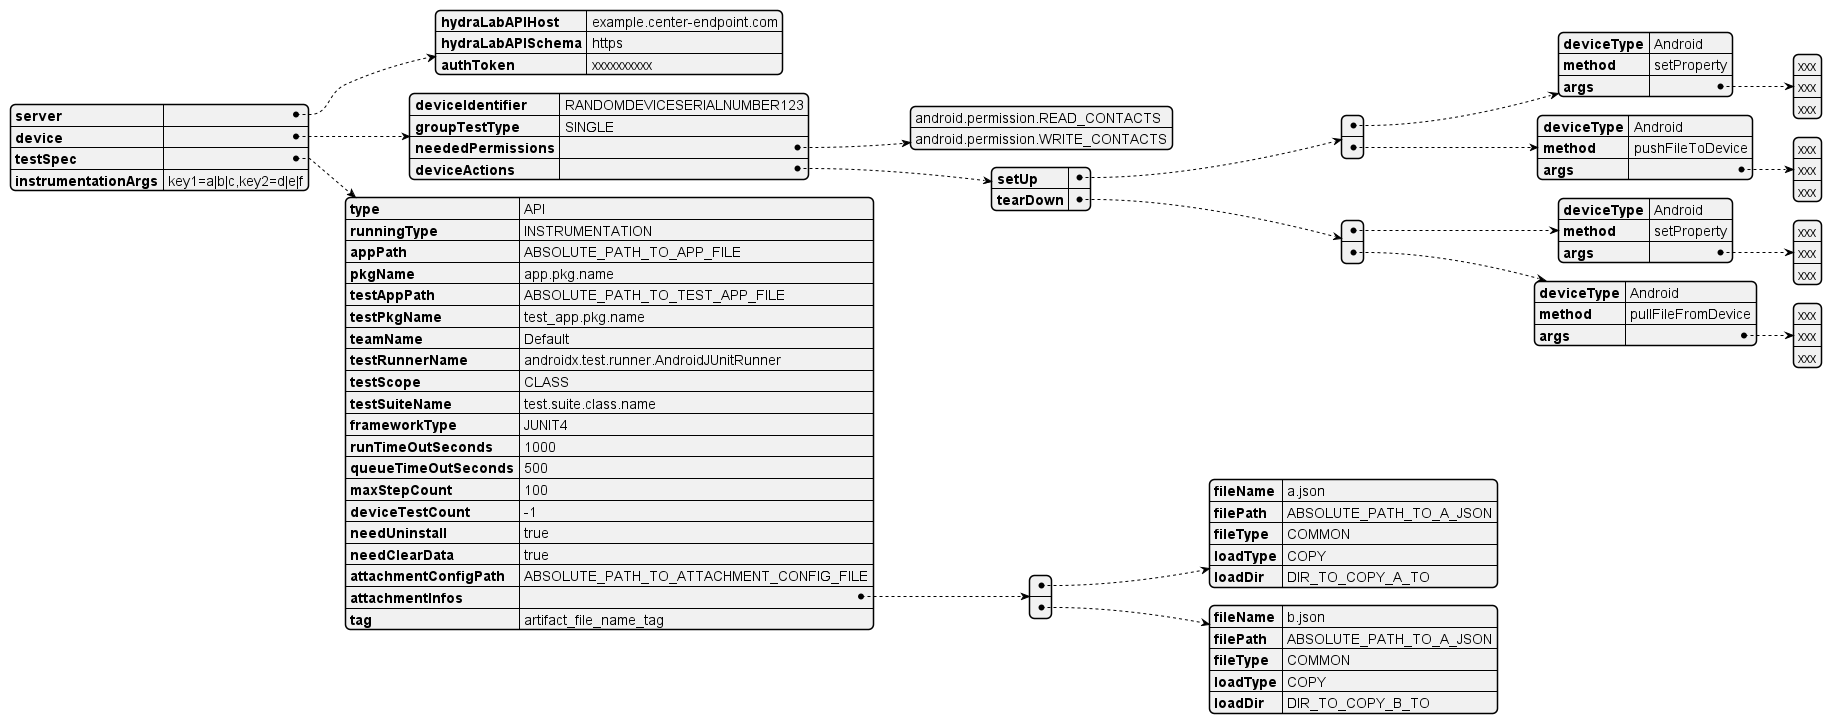

The diagram above was rendered by PlantUML. Its source (embedded in the PNG):
@startyaml
server:
    hydraLabAPIHost: example.center-endpoint.com
    hydraLabAPISchema: https
    authToken: xxxxxxxxxx
device:
    deviceIdentifier: RANDOMDEVICESERIALNUMBER123
    groupTestType: SINGLE
    neededPermissions:
        - android.permission.READ_CONTACTS
        - android.permission.WRITE_CONTACTS
    deviceActions:
        setUp:
        - deviceType: Android
          method: setProperty
          args:
            - xxx
            - xxx
            - xxx
        - deviceType: Android
          method: pushFileToDevice
          args:
            - xxx
            - xxx
            - xxx
        tearDown:
        - deviceType: Android
          method: setProperty
          args:
          - xxx
          - xxx
          - xxx
        - deviceType: Android
          method: pullFileFromDevice
          args:
          - xxx
          - xxx
          - xxx
testSpec:
    type: API
    runningType: INSTRUMENTATION
    appPath: ABSOLUTE_PATH_TO_APP_FILE
    pkgName: app.pkg.name
    testAppPath: ABSOLUTE_PATH_TO_TEST_APP_FILE
    testPkgName: test_app.pkg.name
    teamName: Default
    testRunnerName: androidx.test.runner.AndroidJUnitRunner
    testScope: CLASS
    testSuiteName: test.suite.class.name
    frameworkType: JUNIT4
    runTimeOutSeconds: 1000
    queueTimeOutSeconds: 500
    maxStepCount: 100
    deviceTestCount: -1
    needUninstall: true
    needClearData: true
    attachmentConfigPath: ABSOLUTE_PATH_TO_ATTACHMENT_CONFIG_FILE
    attachmentInfos:
    - fileName: a.json
      filePath: ABSOLUTE_PATH_TO_A_JSON
      fileType: COMMON
      loadType: COPY
      loadDir: DIR_TO_COPY_A_TO
    - fileName: b.json
      filePath: ABSOLUTE_PATH_TO_A_JSON
      fileType: COMMON
      loadType: COPY
      loadDir: DIR_TO_COPY_B_TO
    tag: artifact_file_name_tag
instrumentationArgs: key1=a|b|c,key2=d|e|f

@endyaml